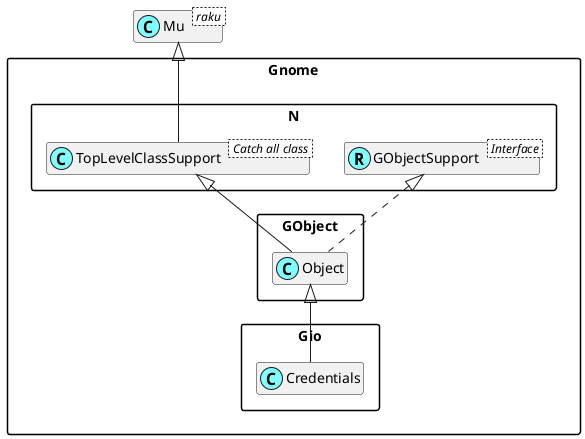

The diagram above was rendered by PlantUML. Its source (embedded in the PNG):
@startuml
'scale 0.8

skinparam packageStyle rectangle
skinparam stereotypeCBackgroundColor #80ffff
set namespaceSeparator ::
hide members

class Mu < raku >

class Gnome::N::TopLevelClassSupport < Catch all class >
Mu <|-- Gnome::N::TopLevelClassSupport

Interface Gnome::N::GObjectSupport < Interface >
class Gnome::N::GObjectSupport <<(R,#80ffff)>>
Gnome::GObject::Object <|-- Gnome::Gio::Credentials
Gnome::N::TopLevelClassSupport <|-- Gnome::GObject::Object
Gnome::N::GObjectSupport <|. Gnome::GObject::Object

@enduml